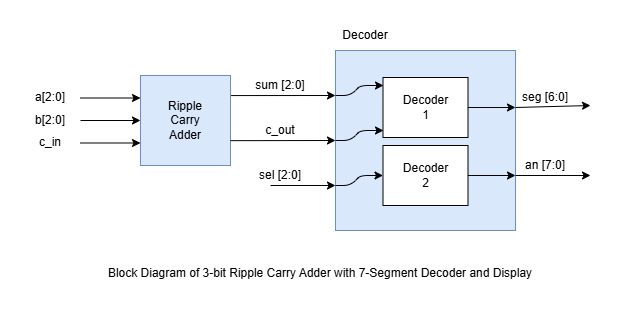

The diagram above was exported from draw.io. Its source (the exported page's mxGraphModel, read from the mxfile embedded in the PNG):
<mxGraphModel dx="873" dy="624" grid="1" gridSize="10" guides="1" tooltips="1" connect="1" arrows="1" fold="1" page="1" pageScale="1" pageWidth="850" pageHeight="1100" math="0" shadow="0">
  <root>
    <mxCell id="0" />
    <mxCell id="1" parent="0" />
    <mxCell id="P6woGhowAiuoD-XPMsCW-2" edge="1" parent="1" source="P6woGhowAiuoD-XPMsCW-1" style="edgeStyle=orthogonalEdgeStyle;rounded=0;orthogonalLoop=1;jettySize=auto;html=1;exitX=0;exitY=0.25;exitDx=0;exitDy=0;endArrow=none;endFill=0;startArrow=classic;startFill=1;">
      <mxGeometry relative="1" as="geometry">
        <mxPoint x="170" y="242.5" as="targetPoint" />
      </mxGeometry>
    </mxCell>
    <mxCell id="P6woGhowAiuoD-XPMsCW-3" edge="1" parent="1" source="P6woGhowAiuoD-XPMsCW-1" style="edgeStyle=orthogonalEdgeStyle;rounded=0;orthogonalLoop=1;jettySize=auto;html=1;exitX=0;exitY=0.5;exitDx=0;exitDy=0;endArrow=none;endFill=0;startArrow=classic;startFill=1;">
      <mxGeometry relative="1" as="geometry">
        <mxPoint x="170" y="265" as="targetPoint" />
      </mxGeometry>
    </mxCell>
    <mxCell id="P6woGhowAiuoD-XPMsCW-4" edge="1" parent="1" source="P6woGhowAiuoD-XPMsCW-1" style="edgeStyle=orthogonalEdgeStyle;rounded=0;orthogonalLoop=1;jettySize=auto;html=1;exitX=0;exitY=0.75;exitDx=0;exitDy=0;endArrow=none;endFill=0;startArrow=classic;startFill=1;">
      <mxGeometry relative="1" as="geometry">
        <mxPoint x="170" y="287.5" as="targetPoint" />
      </mxGeometry>
    </mxCell>
    <mxCell id="P6woGhowAiuoD-XPMsCW-1" parent="1" style="rounded=0;whiteSpace=wrap;html=1;fillColor=#dae8fc;strokeColor=#6c8ebf;" value="Ripple&lt;br&gt;Carry&lt;br&gt;Adder" vertex="1">
      <mxGeometry height="90" width="90" x="230" y="220" as="geometry" />
    </mxCell>
    <mxCell id="P6woGhowAiuoD-XPMsCW-5" parent="1" style="rounded=0;whiteSpace=wrap;html=1;fillColor=#dae8fc;strokeColor=#6c8ebf;" value="" vertex="1">
      <mxGeometry height="180" width="180" x="425" y="195" as="geometry" />
    </mxCell>
    <mxCell id="P6woGhowAiuoD-XPMsCW-6" parent="1" style="rounded=0;whiteSpace=wrap;html=1;" value="Decoder&lt;br&gt;1" vertex="1">
      <mxGeometry height="60" width="85" x="472.5" y="222" as="geometry" />
    </mxCell>
    <mxCell id="P6woGhowAiuoD-XPMsCW-7" parent="1" style="rounded=0;whiteSpace=wrap;html=1;" value="Decoder&lt;br&gt;2" vertex="1">
      <mxGeometry height="60" width="85" x="472.5" y="290" as="geometry" />
    </mxCell>
    <mxCell id="P6woGhowAiuoD-XPMsCW-14" edge="1" parent="1" source="P6woGhowAiuoD-XPMsCW-6" style="endArrow=classic;html=1;rounded=0;exitX=1;exitY=0.5;exitDx=0;exitDy=0;entryX=0;entryY=1;entryDx=0;entryDy=0;" target="P6woGhowAiuoD-XPMsCW-37" value="">
      <mxGeometry height="50" relative="1" width="50" as="geometry">
        <mxPoint x="570" y="290" as="sourcePoint" />
        <mxPoint x="610" y="250" as="targetPoint" />
      </mxGeometry>
    </mxCell>
    <mxCell id="P6woGhowAiuoD-XPMsCW-15" edge="1" parent="1" source="P6woGhowAiuoD-XPMsCW-7" style="endArrow=classic;html=1;rounded=0;exitX=1;exitY=0.5;exitDx=0;exitDy=0;entryX=0;entryY=1;entryDx=0;entryDy=0;" target="P6woGhowAiuoD-XPMsCW-38" value="">
      <mxGeometry height="50" relative="1" width="50" as="geometry">
        <mxPoint x="570" y="310" as="sourcePoint" />
        <mxPoint x="610" y="320" as="targetPoint" />
      </mxGeometry>
    </mxCell>
    <mxCell id="P6woGhowAiuoD-XPMsCW-16" edge="1" parent="1" source="P6woGhowAiuoD-XPMsCW-37" style="endArrow=classic;html=1;rounded=0;exitX=0;exitY=1;exitDx=0;exitDy=0;" value="">
      <mxGeometry height="50" relative="1" width="50" as="geometry">
        <mxPoint x="610" y="252" as="sourcePoint" />
        <mxPoint x="680" y="250" as="targetPoint" />
      </mxGeometry>
    </mxCell>
    <mxCell id="P6woGhowAiuoD-XPMsCW-17" edge="1" parent="1" source="P6woGhowAiuoD-XPMsCW-38" style="endArrow=classic;html=1;rounded=0;exitX=0;exitY=1;exitDx=0;exitDy=0;" value="">
      <mxGeometry height="50" relative="1" width="50" as="geometry">
        <mxPoint x="610" y="320" as="sourcePoint" />
        <mxPoint x="680" y="320" as="targetPoint" />
      </mxGeometry>
    </mxCell>
    <mxCell id="P6woGhowAiuoD-XPMsCW-23" edge="1" parent="1" style="endArrow=classic;html=1;rounded=0;entryX=0;entryY=0.75;entryDx=0;entryDy=0;" target="P6woGhowAiuoD-XPMsCW-5" value="">
      <mxGeometry height="50" relative="1" width="50" as="geometry">
        <mxPoint x="360" y="330" as="sourcePoint" />
        <mxPoint x="470" y="290" as="targetPoint" />
      </mxGeometry>
    </mxCell>
    <mxCell id="P6woGhowAiuoD-XPMsCW-24" edge="1" parent="1" source="P6woGhowAiuoD-XPMsCW-1" style="endArrow=classic;html=1;rounded=0;entryX=0;entryY=0.25;entryDx=0;entryDy=0;exitX=1.007;exitY=0.223;exitDx=0;exitDy=0;exitPerimeter=0;" target="P6woGhowAiuoD-XPMsCW-5" value="">
      <mxGeometry height="50" relative="1" width="50" as="geometry">
        <mxPoint x="370" y="240" as="sourcePoint" />
        <mxPoint x="470" y="290" as="targetPoint" />
      </mxGeometry>
    </mxCell>
    <mxCell id="P6woGhowAiuoD-XPMsCW-25" edge="1" parent="1" source="P6woGhowAiuoD-XPMsCW-1" style="endArrow=classic;html=1;rounded=0;entryX=0;entryY=0.5;entryDx=0;entryDy=0;exitX=1;exitY=0.724;exitDx=0;exitDy=0;exitPerimeter=0;" target="P6woGhowAiuoD-XPMsCW-5" value="">
      <mxGeometry height="50" relative="1" width="50" as="geometry">
        <mxPoint x="340" y="285" as="sourcePoint" />
        <mxPoint x="470" y="290" as="targetPoint" />
      </mxGeometry>
    </mxCell>
    <mxCell id="P6woGhowAiuoD-XPMsCW-29" edge="1" parent="1" source="P6woGhowAiuoD-XPMsCW-5" style="curved=0;endArrow=classic;html=1;rounded=1;entryX=0;entryY=0.5;entryDx=0;entryDy=0;exitX=0;exitY=0.75;exitDx=0;exitDy=0;" target="P6woGhowAiuoD-XPMsCW-7" value="">
      <mxGeometry height="50" relative="1" width="50" as="geometry">
        <Array as="points">
          <mxPoint x="440" y="330" />
          <mxPoint x="450" y="320" />
        </Array>
        <mxPoint x="440" y="370" as="sourcePoint" />
        <mxPoint x="490" y="320" as="targetPoint" />
      </mxGeometry>
    </mxCell>
    <mxCell id="P6woGhowAiuoD-XPMsCW-30" parent="1" style="text;html=1;whiteSpace=wrap;strokeColor=none;fillColor=none;align=center;verticalAlign=middle;rounded=0;" value="a[2:0]" vertex="1">
      <mxGeometry height="20" width="60" x="110" y="232" as="geometry" />
    </mxCell>
    <mxCell id="P6woGhowAiuoD-XPMsCW-32" parent="1" style="text;html=1;whiteSpace=wrap;strokeColor=none;fillColor=none;align=center;verticalAlign=middle;rounded=0;" value="b[2:0]" vertex="1">
      <mxGeometry height="20" width="60" x="110" y="255" as="geometry" />
    </mxCell>
    <mxCell id="P6woGhowAiuoD-XPMsCW-33" parent="1" style="text;html=1;whiteSpace=wrap;strokeColor=none;fillColor=none;align=center;verticalAlign=middle;rounded=0;" value="c_in" vertex="1">
      <mxGeometry height="20" width="60" x="110" y="277" as="geometry" />
    </mxCell>
    <mxCell id="P6woGhowAiuoD-XPMsCW-34" parent="1" style="text;html=1;whiteSpace=wrap;strokeColor=none;fillColor=none;align=center;verticalAlign=middle;rounded=0;" value="sum [2:0]" vertex="1">
      <mxGeometry height="20" width="60" x="340" y="220" as="geometry" />
    </mxCell>
    <mxCell id="P6woGhowAiuoD-XPMsCW-35" parent="1" style="text;html=1;whiteSpace=wrap;strokeColor=none;fillColor=none;align=center;verticalAlign=middle;rounded=0;" value="c_out" vertex="1">
      <mxGeometry height="20" width="60" x="340" y="265" as="geometry" />
    </mxCell>
    <mxCell id="P6woGhowAiuoD-XPMsCW-36" parent="1" style="text;html=1;whiteSpace=wrap;strokeColor=none;fillColor=none;align=center;verticalAlign=middle;rounded=0;" value="sel [2:0]" vertex="1">
      <mxGeometry height="20" width="60" x="340" y="310" as="geometry" />
    </mxCell>
    <mxCell id="P6woGhowAiuoD-XPMsCW-37" parent="1" style="text;html=1;whiteSpace=wrap;strokeColor=none;fillColor=none;align=center;verticalAlign=middle;rounded=0;" value="seg [6:0]" vertex="1">
      <mxGeometry height="20" width="60" x="605" y="232" as="geometry" />
    </mxCell>
    <mxCell id="P6woGhowAiuoD-XPMsCW-38" parent="1" style="text;html=1;whiteSpace=wrap;strokeColor=none;fillColor=none;align=center;verticalAlign=middle;rounded=0;" value="an [7:0]" vertex="1">
      <mxGeometry height="20" width="60" x="605" y="300" as="geometry" />
    </mxCell>
    <mxCell id="P6woGhowAiuoD-XPMsCW-39" edge="1" parent="1" style="curved=0;endArrow=classic;html=1;rounded=1;entryX=0;entryY=0.5;entryDx=0;entryDy=0;exitX=0;exitY=0.75;exitDx=0;exitDy=0;" value="">
      <mxGeometry height="50" relative="1" width="50" as="geometry">
        <Array as="points">
          <mxPoint x="440" y="285" />
          <mxPoint x="450" y="275" />
        </Array>
        <mxPoint x="425" y="285" as="sourcePoint" />
        <mxPoint x="473" y="275" as="targetPoint" />
      </mxGeometry>
    </mxCell>
    <mxCell id="P6woGhowAiuoD-XPMsCW-41" edge="1" parent="1" style="curved=0;endArrow=classic;html=1;rounded=1;entryX=0;entryY=0.5;entryDx=0;entryDy=0;exitX=0;exitY=0.75;exitDx=0;exitDy=0;" value="">
      <mxGeometry height="50" relative="1" width="50" as="geometry">
        <Array as="points">
          <mxPoint x="440" y="240" />
          <mxPoint x="450" y="230" />
        </Array>
        <mxPoint x="425" y="240" as="sourcePoint" />
        <mxPoint x="473" y="230" as="targetPoint" />
      </mxGeometry>
    </mxCell>
    <mxCell id="P6woGhowAiuoD-XPMsCW-42" parent="1" style="text;html=1;whiteSpace=wrap;strokeColor=none;fillColor=none;align=center;verticalAlign=middle;rounded=0;" value="Decoder" vertex="1">
      <mxGeometry height="30" width="60" x="425" y="165" as="geometry" />
    </mxCell>
    <mxCell id="P6woGhowAiuoD-XPMsCW-43" parent="1" style="text;html=1;whiteSpace=wrap;strokeColor=none;fillColor=none;align=center;verticalAlign=middle;rounded=0;" value="Block Diagram of 3-bit Ripple Carry Adder with 7-Segment Decoder and Display&lt;div&gt;&lt;br&gt;&lt;/div&gt;" vertex="1">
      <mxGeometry height="30" width="440" x="190" y="410" as="geometry" />
    </mxCell>
  </root>
</mxGraphModel>